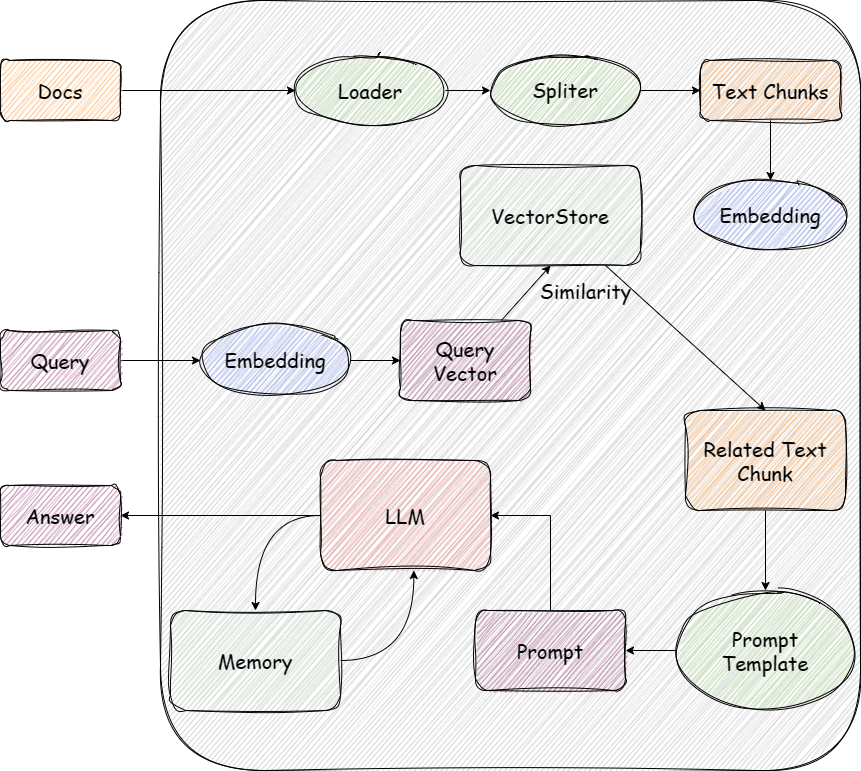

The diagram above was exported from draw.io. Its source (the exported page's mxGraphModel, read from the mxfile embedded in the PNG):
<mxGraphModel dx="2486" dy="1145" grid="0" gridSize="10" guides="1" tooltips="1" connect="1" arrows="1" fold="1" page="1" pageScale="1" pageWidth="850" pageHeight="1100" math="0" shadow="0">
  <root>
    <mxCell id="0" />
    <mxCell id="1" parent="0" />
    <mxCell id="pd_ZG5Gx7fXWocDjmG9c-37" value="" style="rounded=1;whiteSpace=wrap;html=1;fillColor=#CCCCCC;fillStyle=hatch;sketch=1;curveFitting=1;jiggle=2;glass=0;gradientColor=none;" vertex="1" parent="1">
      <mxGeometry x="140" y="210" width="700" height="770" as="geometry" />
    </mxCell>
    <mxCell id="pd_ZG5Gx7fXWocDjmG9c-20" style="edgeStyle=orthogonalEdgeStyle;rounded=0;orthogonalLoop=1;jettySize=auto;html=1;entryX=0;entryY=0.5;entryDx=0;entryDy=0;" edge="1" parent="1" source="pd_ZG5Gx7fXWocDjmG9c-1" target="pd_ZG5Gx7fXWocDjmG9c-3">
      <mxGeometry relative="1" as="geometry" />
    </mxCell>
    <mxCell id="pd_ZG5Gx7fXWocDjmG9c-1" value="&lt;font face=&quot;Comic Sans MS&quot; style=&quot;font-size: 20px;&quot;&gt;Docs&lt;/font&gt;" style="rounded=1;whiteSpace=wrap;html=1;fillStyle=hatch;fillColor=#FFB570;gradientColor=none;sketch=1;curveFitting=1;jiggle=2;" vertex="1" parent="1">
      <mxGeometry x="-20" y="270" width="120" height="60" as="geometry" />
    </mxCell>
    <mxCell id="pd_ZG5Gx7fXWocDjmG9c-21" style="edgeStyle=orthogonalEdgeStyle;rounded=0;orthogonalLoop=1;jettySize=auto;html=1;entryX=0;entryY=0.5;entryDx=0;entryDy=0;" edge="1" parent="1" source="pd_ZG5Gx7fXWocDjmG9c-3" target="pd_ZG5Gx7fXWocDjmG9c-4">
      <mxGeometry relative="1" as="geometry" />
    </mxCell>
    <mxCell id="pd_ZG5Gx7fXWocDjmG9c-3" value="&lt;font face=&quot;Comic Sans MS&quot; style=&quot;font-size: 20px;&quot;&gt;Loader&lt;/font&gt;" style="ellipse;whiteSpace=wrap;html=1;sketch=1;curveFitting=1;jiggle=2;fillStyle=hachure;fillColor=#B9E0A5;" vertex="1" parent="1">
      <mxGeometry x="275" y="265" width="150" height="70" as="geometry" />
    </mxCell>
    <mxCell id="pd_ZG5Gx7fXWocDjmG9c-23" style="edgeStyle=orthogonalEdgeStyle;rounded=0;orthogonalLoop=1;jettySize=auto;html=1;entryX=0;entryY=0.5;entryDx=0;entryDy=0;" edge="1" parent="1" source="pd_ZG5Gx7fXWocDjmG9c-4" target="pd_ZG5Gx7fXWocDjmG9c-6">
      <mxGeometry relative="1" as="geometry" />
    </mxCell>
    <mxCell id="pd_ZG5Gx7fXWocDjmG9c-5" value="&lt;span style=&quot;font-size: 20px;&quot;&gt;&lt;font face=&quot;Comic Sans MS&quot;&gt;Embedding&lt;/font&gt;&lt;/span&gt;" style="ellipse;whiteSpace=wrap;html=1;sketch=1;curveFitting=1;jiggle=2;fillStyle=hachure;fillColor=#A1B3FC;strokeColor=#010203;" vertex="1" parent="1">
      <mxGeometry x="675" y="390" width="150" height="70" as="geometry" />
    </mxCell>
    <mxCell id="pd_ZG5Gx7fXWocDjmG9c-25" style="edgeStyle=orthogonalEdgeStyle;rounded=0;orthogonalLoop=1;jettySize=auto;html=1;entryX=0.5;entryY=0;entryDx=0;entryDy=0;" edge="1" parent="1" source="pd_ZG5Gx7fXWocDjmG9c-6" target="pd_ZG5Gx7fXWocDjmG9c-5">
      <mxGeometry relative="1" as="geometry" />
    </mxCell>
    <mxCell id="pd_ZG5Gx7fXWocDjmG9c-6" value="&lt;font face=&quot;Comic Sans MS&quot; style=&quot;font-size: 20px;&quot;&gt;Text Chunks&lt;/font&gt;" style="rounded=1;whiteSpace=wrap;html=1;fillStyle=hatch;fillColor=#FFB570;gradientColor=none;sketch=1;curveFitting=1;jiggle=2;" vertex="1" parent="1">
      <mxGeometry x="680" y="270" width="140" height="60" as="geometry" />
    </mxCell>
    <mxCell id="pd_ZG5Gx7fXWocDjmG9c-29" style="rounded=0;orthogonalLoop=1;jettySize=auto;html=1;entryX=0.5;entryY=0;entryDx=0;entryDy=0;" edge="1" parent="1" source="pd_ZG5Gx7fXWocDjmG9c-7" target="pd_ZG5Gx7fXWocDjmG9c-11">
      <mxGeometry relative="1" as="geometry" />
    </mxCell>
    <mxCell id="pd_ZG5Gx7fXWocDjmG9c-7" value="&lt;font face=&quot;Comic Sans MS&quot; style=&quot;font-size: 20px;&quot;&gt;VectorStore&lt;/font&gt;" style="rounded=1;whiteSpace=wrap;html=1;fillStyle=hatch;fillColor=#d5e8d4;sketch=1;curveFitting=1;jiggle=2;strokeColor=#050505;" vertex="1" parent="1">
      <mxGeometry x="440" y="375" width="180" height="100" as="geometry" />
    </mxCell>
    <mxCell id="pd_ZG5Gx7fXWocDjmG9c-26" style="edgeStyle=orthogonalEdgeStyle;rounded=0;orthogonalLoop=1;jettySize=auto;html=1;entryX=0;entryY=0.5;entryDx=0;entryDy=0;" edge="1" parent="1" source="pd_ZG5Gx7fXWocDjmG9c-8" target="pd_ZG5Gx7fXWocDjmG9c-9">
      <mxGeometry relative="1" as="geometry" />
    </mxCell>
    <mxCell id="pd_ZG5Gx7fXWocDjmG9c-8" value="&lt;font face=&quot;Comic Sans MS&quot; style=&quot;font-size: 20px;&quot;&gt;Query&lt;/font&gt;" style="rounded=1;whiteSpace=wrap;html=1;fillStyle=hatch;fillColor=#B5739D;gradientColor=none;sketch=1;curveFitting=1;jiggle=2;" vertex="1" parent="1">
      <mxGeometry x="-20" y="540" width="120" height="60" as="geometry" />
    </mxCell>
    <mxCell id="pd_ZG5Gx7fXWocDjmG9c-27" style="edgeStyle=orthogonalEdgeStyle;rounded=0;orthogonalLoop=1;jettySize=auto;html=1;entryX=0;entryY=0.5;entryDx=0;entryDy=0;" edge="1" parent="1" source="pd_ZG5Gx7fXWocDjmG9c-9" target="pd_ZG5Gx7fXWocDjmG9c-10">
      <mxGeometry relative="1" as="geometry" />
    </mxCell>
    <mxCell id="pd_ZG5Gx7fXWocDjmG9c-9" value="&lt;span style=&quot;font-size: 20px;&quot;&gt;&lt;font face=&quot;Comic Sans MS&quot;&gt;Embedding&lt;/font&gt;&lt;/span&gt;" style="ellipse;whiteSpace=wrap;html=1;sketch=1;curveFitting=1;jiggle=2;fillStyle=hachure;fillColor=#A1B3FC;strokeColor=#010203;" vertex="1" parent="1">
      <mxGeometry x="180" y="535" width="150" height="70" as="geometry" />
    </mxCell>
    <mxCell id="pd_ZG5Gx7fXWocDjmG9c-28" style="rounded=0;orthogonalLoop=1;jettySize=auto;html=1;entryX=0.5;entryY=1;entryDx=0;entryDy=0;" edge="1" parent="1" source="pd_ZG5Gx7fXWocDjmG9c-10" target="pd_ZG5Gx7fXWocDjmG9c-7">
      <mxGeometry relative="1" as="geometry" />
    </mxCell>
    <mxCell id="pd_ZG5Gx7fXWocDjmG9c-10" value="&lt;font face=&quot;Comic Sans MS&quot; style=&quot;font-size: 20px;&quot;&gt;Query&lt;br&gt;Vector&lt;br&gt;&lt;/font&gt;" style="rounded=1;whiteSpace=wrap;html=1;fillStyle=hatch;fillColor=#B5739D;gradientColor=none;sketch=1;curveFitting=1;jiggle=2;" vertex="1" parent="1">
      <mxGeometry x="380" y="530" width="130" height="80" as="geometry" />
    </mxCell>
    <mxCell id="pd_ZG5Gx7fXWocDjmG9c-30" style="edgeStyle=orthogonalEdgeStyle;rounded=0;orthogonalLoop=1;jettySize=auto;html=1;exitX=0.5;exitY=1;exitDx=0;exitDy=0;entryX=0.5;entryY=0;entryDx=0;entryDy=0;" edge="1" parent="1" source="pd_ZG5Gx7fXWocDjmG9c-11" target="pd_ZG5Gx7fXWocDjmG9c-12">
      <mxGeometry relative="1" as="geometry" />
    </mxCell>
    <mxCell id="pd_ZG5Gx7fXWocDjmG9c-11" value="&lt;font face=&quot;Comic Sans MS&quot; style=&quot;font-size: 20px;&quot;&gt;Related Text Chunk&lt;/font&gt;" style="rounded=1;whiteSpace=wrap;html=1;fillStyle=hatch;fillColor=#FFB570;gradientColor=none;sketch=1;curveFitting=1;jiggle=2;" vertex="1" parent="1">
      <mxGeometry x="665" y="620" width="160" height="100" as="geometry" />
    </mxCell>
    <mxCell id="pd_ZG5Gx7fXWocDjmG9c-31" style="edgeStyle=orthogonalEdgeStyle;rounded=0;orthogonalLoop=1;jettySize=auto;html=1;entryX=1;entryY=0.5;entryDx=0;entryDy=0;" edge="1" parent="1" source="pd_ZG5Gx7fXWocDjmG9c-12" target="pd_ZG5Gx7fXWocDjmG9c-13">
      <mxGeometry relative="1" as="geometry" />
    </mxCell>
    <mxCell id="pd_ZG5Gx7fXWocDjmG9c-12" value="&lt;font face=&quot;Comic Sans MS&quot; style=&quot;font-size: 20px;&quot;&gt;Prompt&lt;br&gt;Template&lt;br&gt;&lt;/font&gt;" style="ellipse;whiteSpace=wrap;html=1;sketch=1;curveFitting=1;jiggle=2;fillStyle=hachure;fillColor=#B9E0A5;" vertex="1" parent="1">
      <mxGeometry x="655" y="800" width="180" height="120" as="geometry" />
    </mxCell>
    <mxCell id="pd_ZG5Gx7fXWocDjmG9c-32" style="edgeStyle=orthogonalEdgeStyle;rounded=0;orthogonalLoop=1;jettySize=auto;html=1;entryX=1;entryY=0.5;entryDx=0;entryDy=0;" edge="1" parent="1" source="pd_ZG5Gx7fXWocDjmG9c-13" target="pd_ZG5Gx7fXWocDjmG9c-14">
      <mxGeometry relative="1" as="geometry" />
    </mxCell>
    <mxCell id="pd_ZG5Gx7fXWocDjmG9c-13" value="&lt;font face=&quot;Comic Sans MS&quot; style=&quot;font-size: 20px;&quot;&gt;Prompt&lt;br&gt;&lt;/font&gt;" style="rounded=1;whiteSpace=wrap;html=1;fillStyle=hatch;fillColor=#B5739D;gradientColor=none;sketch=1;curveFitting=1;jiggle=2;" vertex="1" parent="1">
      <mxGeometry x="455" y="820" width="150" height="80" as="geometry" />
    </mxCell>
    <mxCell id="pd_ZG5Gx7fXWocDjmG9c-17" style="edgeStyle=orthogonalEdgeStyle;rounded=0;orthogonalLoop=1;jettySize=auto;html=1;exitX=0;exitY=0.5;exitDx=0;exitDy=0;entryX=0.5;entryY=0;entryDx=0;entryDy=0;curved=1;" edge="1" parent="1" source="pd_ZG5Gx7fXWocDjmG9c-14" target="pd_ZG5Gx7fXWocDjmG9c-16">
      <mxGeometry relative="1" as="geometry" />
    </mxCell>
    <mxCell id="pd_ZG5Gx7fXWocDjmG9c-19" style="edgeStyle=orthogonalEdgeStyle;rounded=0;orthogonalLoop=1;jettySize=auto;html=1;entryX=1;entryY=0.5;entryDx=0;entryDy=0;" edge="1" parent="1" source="pd_ZG5Gx7fXWocDjmG9c-14" target="pd_ZG5Gx7fXWocDjmG9c-15">
      <mxGeometry relative="1" as="geometry" />
    </mxCell>
    <mxCell id="pd_ZG5Gx7fXWocDjmG9c-14" value="&lt;font face=&quot;Comic Sans MS&quot; style=&quot;font-size: 20px;&quot;&gt;LLM&lt;br&gt;&lt;/font&gt;" style="rounded=1;whiteSpace=wrap;html=1;fillStyle=hatch;fillColor=#F19C99;gradientColor=none;sketch=1;curveFitting=1;jiggle=2;" vertex="1" parent="1">
      <mxGeometry x="300" y="670" width="170" height="110" as="geometry" />
    </mxCell>
    <mxCell id="pd_ZG5Gx7fXWocDjmG9c-15" value="&lt;font face=&quot;Comic Sans MS&quot;&gt;&lt;span style=&quot;font-size: 20px;&quot;&gt;Answer&lt;/span&gt;&lt;/font&gt;" style="rounded=1;whiteSpace=wrap;html=1;fillStyle=hatch;fillColor=#B5739D;gradientColor=none;sketch=1;curveFitting=1;jiggle=2;" vertex="1" parent="1">
      <mxGeometry x="-20" y="695" width="120" height="60" as="geometry" />
    </mxCell>
    <mxCell id="pd_ZG5Gx7fXWocDjmG9c-36" style="edgeStyle=orthogonalEdgeStyle;rounded=0;orthogonalLoop=1;jettySize=auto;html=1;entryX=0.549;entryY=1;entryDx=0;entryDy=0;entryPerimeter=0;curved=1;" edge="1" parent="1" source="pd_ZG5Gx7fXWocDjmG9c-16" target="pd_ZG5Gx7fXWocDjmG9c-14">
      <mxGeometry relative="1" as="geometry">
        <Array as="points">
          <mxPoint x="393" y="870" />
        </Array>
      </mxGeometry>
    </mxCell>
    <mxCell id="pd_ZG5Gx7fXWocDjmG9c-16" value="&lt;font face=&quot;Comic Sans MS&quot; style=&quot;font-size: 20px;&quot;&gt;Memory&lt;/font&gt;" style="rounded=1;whiteSpace=wrap;html=1;fillStyle=hatch;fillColor=#d5e8d4;sketch=1;curveFitting=1;jiggle=2;strokeColor=#050505;" vertex="1" parent="1">
      <mxGeometry x="150" y="820" width="170" height="100" as="geometry" />
    </mxCell>
    <mxCell id="pd_ZG5Gx7fXWocDjmG9c-35" value="&lt;font face=&quot;Comic Sans MS&quot; style=&quot;font-size: 20px;&quot;&gt;Similarity&lt;/font&gt;" style="text;html=1;align=center;verticalAlign=middle;resizable=0;points=[];autosize=1;strokeColor=none;fillColor=none;" vertex="1" parent="1">
      <mxGeometry x="510" y="480" width="110" height="40" as="geometry" />
    </mxCell>
    <mxCell id="pd_ZG5Gx7fXWocDjmG9c-4" value="&lt;span style=&quot;font-size: 20px;&quot;&gt;&lt;font face=&quot;Comic Sans MS&quot;&gt;Spliter&lt;/font&gt;&lt;/span&gt;" style="ellipse;whiteSpace=wrap;html=1;sketch=1;curveFitting=1;jiggle=2;fillStyle=hachure;fillColor=#B9E0A5;" vertex="1" parent="1">
      <mxGeometry x="470" y="265" width="150" height="70" as="geometry" />
    </mxCell>
  </root>
</mxGraphModel>